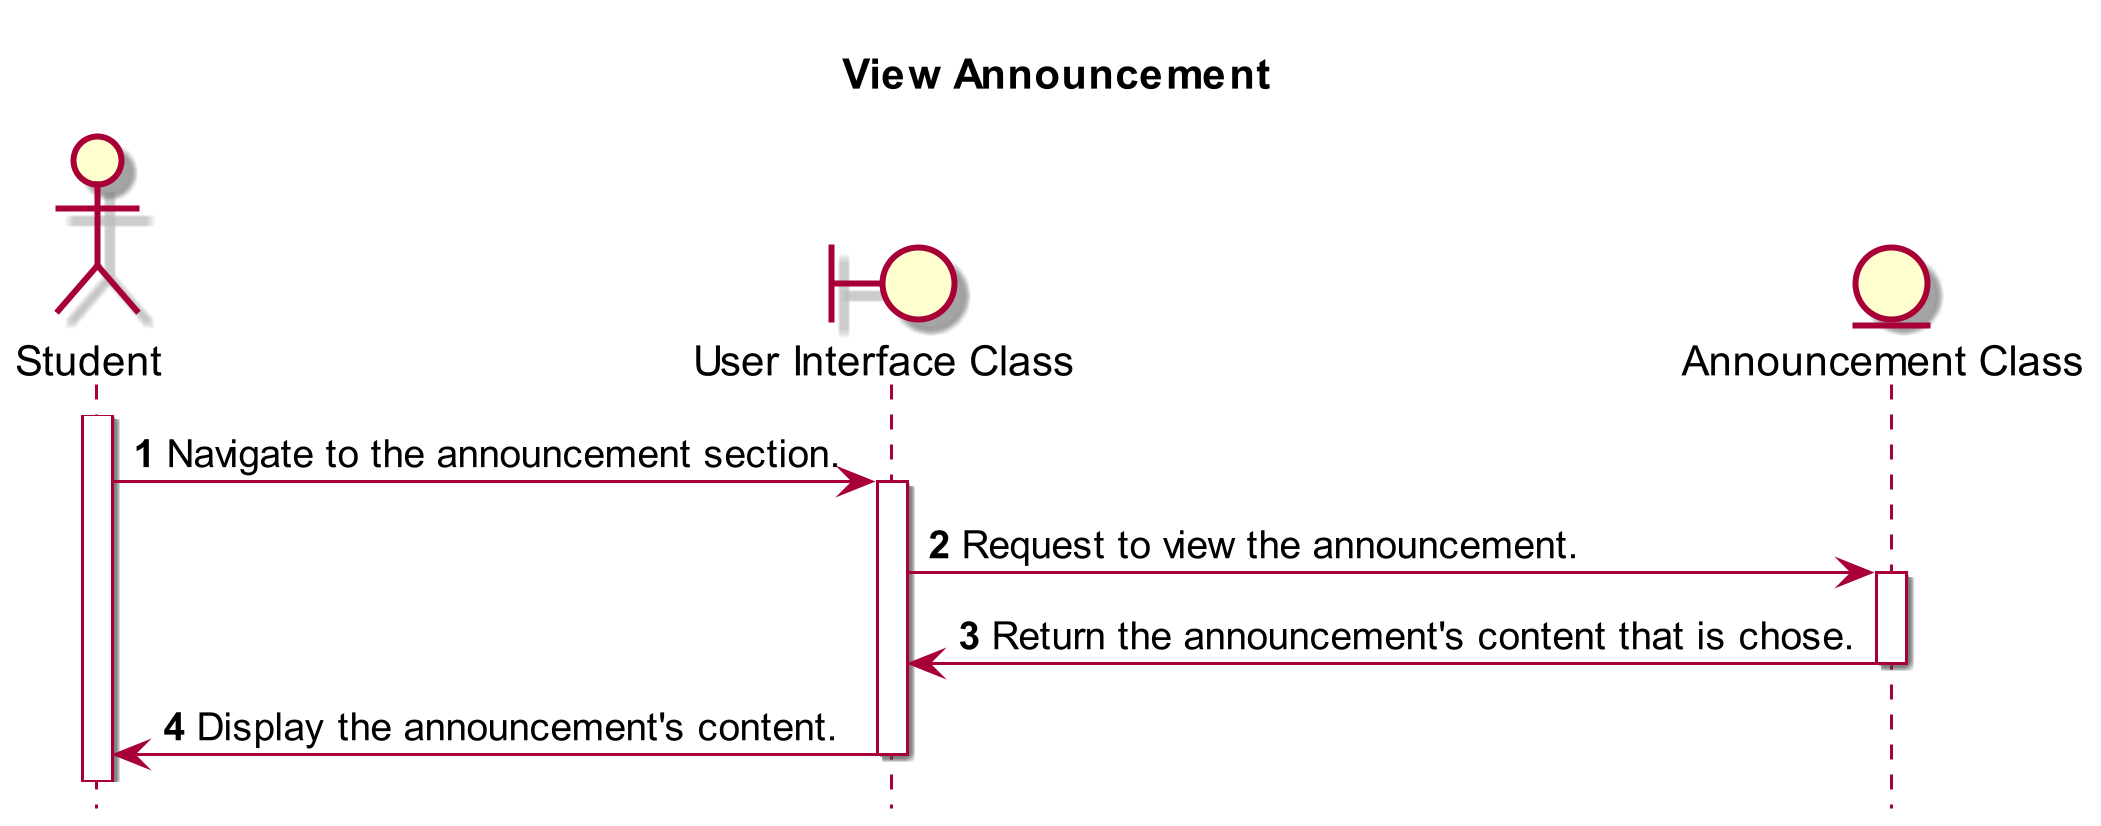

The diagram above was rendered by PlantUML. Its source (embedded in the PNG):
@startuml SEQ6 View Announcement
skin rose
hide footbox
scale 3

title "View Announcement" 
actor "Student" as student
boundary "User Interface Class" as UIClass
entity "Announcement Class" as announcementClass

autonumber
    student ++
    student -> UIClass ++: Navigate to the announcement section.
    UIClass -> announcementClass ++: Request to view the announcement.
    announcementClass -> UIClass --: Return the announcement's content that is chose.
    UIClass -> student --: Display the announcement's content.

@enduml